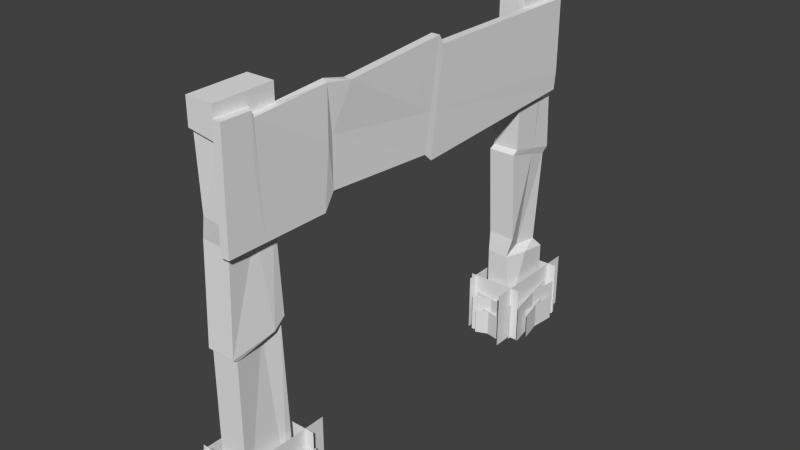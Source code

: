 # Source: gate.blend  (saved by Blender 2.71.0; exported with 4.5.12 LTS)
import bpy
from mathutils import Matrix  # noqa: F401  (used for matrix-valued properties, if any)

bpy.ops.wm.read_factory_settings(use_empty=True)
scene = bpy.context.scene
scene.name = 'Scene'

# ---- collections
col_collection_1 = bpy.data.collections.new('Collection 1'); scene.collection.children.link(col_collection_1)

# ---- world
world_world = bpy.data.worlds.new('World'); scene.world = world_world
world_world.color = (0.05088, 0.05088, 0.05088)
world_world.use_sun_shadow = False
world_world.sun_shadow_jitter_overblur = 0.0
world_world.cycles.sampling_method = 'MANUAL'
world_world.cycles.sample_map_resolution = 256

# ---- meshes
me_plane_001 = bpy.data.meshes.new('Plane.001')
me_plane_001.from_pydata([(-0.1585, -0.1585, 0.0), (0.1585, -0.1585, 0.0), (-0.1388, 0.4002, 0.01368), (0.1585, 0.4633, 0.0), (-0.1721, -0.1949, 4.214), (0.1449, -0.1949, 4.214), (-0.1585, 0.4633, 4.23), (0.1585, 0.4633, 4.23), (-0.1721, -0.1949, 3.931), (-0.1585, -0.1585, 3.91), (-0.09656, -0.1832, 3.151), (-0.1585, -0.1585, 2.907), (-0.1488, -0.2128, 1.827), (-0.1585, -0.1585, 1.776), (0.1449, -0.1949, 3.881), (0.1585, -0.1585, 3.859), (0.1447, -0.1928, 3.131), (0.1585, -0.1585, 2.898), (0.1682, -0.2128, 1.824), (0.1585, -0.1585, 1.78), (-0.1585, 0.4633, 1.923), (-0.1356, 0.4155, 2.001), (-0.09867, 0.3729, 3.118), (-0.1585, 0.4633, 3.23), (-0.1585, 0.4633, 3.865), (-0.1585, 0.4633, 3.935), (0.1585, 0.4633, 3.885), (0.1585, 0.4633, 3.814), (0.1585, 0.4633, 3.233), (0.1207, 0.412, 3.166), (0.1814, 0.4155, 1.998), (0.1464, 0.3986, 1.947), (0.2032, 0.2683, 1.911), (-0.05532, 0.08655, 3.104), (0.1305, 0.178, 2.975), (-0.1659, 0.1119, 3.176), (0.1585, 0.353, 0.0), (0.1778, 0.1274, 3.082), (-0.1585, 0.07458, 3.893), (0.1907, 0.1637, 3.847), (-0.1666, 0.07072, 3.933), (-0.1669, 0.05507, 4.22), (0.1518, 0.141, 3.883), (-0.1585, 0.1849, 1.857), (0.1106, 0.1915, 1.905), (-0.1405, 0.1845, 1.937), (0.1515, 0.1226, 4.222), (-0.1585, 0.2856, 0.0), (0.1585, 4.13, 4.167), (-0.1585, 4.13, 4.167), (0.1388, 4.689, 4.154), (-0.1585, 4.752, 4.167), (0.1721, 4.094, 0.07545), (-0.1449, 4.094, 0.07545), (0.1585, 4.752, 0.05894), (-0.1585, 4.752, 0.05894), (0.1721, 4.094, 0.2361), (0.1585, 4.13, 0.2571), (0.09656, 4.106, 1.016), (0.1585, 4.13, 1.261), (0.1488, 4.076, 2.34), (0.1585, 4.13, 2.391), (-0.1449, 4.094, 0.2857), (-0.1585, 4.13, 0.3085), (-0.1447, 4.096, 1.037), (-0.1585, 4.13, 1.269), (-0.1682, 4.076, 2.343), (-0.1585, 4.13, 2.388), (0.1585, 4.752, 2.244), (0.1356, 4.704, 2.166), (0.09867, 4.662, 1.049), (0.1585, 4.752, 0.9369), (0.1585, 4.752, 0.3019), (0.1585, 4.752, 0.2322), (-0.1585, 4.752, 0.2819), (-0.1585, 4.752, 0.3533), (-0.1585, 4.752, 0.9343), (-0.1207, 4.701, 1.001), (-0.1814, 4.704, 2.169), (-0.1463, 4.687, 2.221), (-0.2032, 4.557, 2.256), (0.05532, 4.375, 1.063), (-0.1305, 4.467, 1.192), (0.1659, 4.401, 0.9917), (-0.1585, 4.642, 4.167), (-0.1778, 4.416, 1.085), (0.1585, 4.363, 0.2739), (-0.1907, 4.453, 0.3206), (0.1666, 4.36, 0.2345), (0.1669, 4.344, 0.06918), (-0.1518, 4.43, 0.2838), (0.1585, 4.474, 2.31), (-0.1106, 4.48, 2.262), (0.1405, 4.473, 2.23), (-0.1515, 4.411, 0.06749), (0.1585, 4.574, 4.167), (0.238, 4.712, 4.018), (0.1404, 4.712, 4.018), (0.232, 4.696, 2.973), (0.1404, 4.712, 2.855), (0.2422, -0.2108, 4.086), (0.1446, -0.2108, 4.086), (0.238, -0.2301, 2.855), (0.1404, -0.2301, 2.855), (0.2422, 0.1195, 4.086), (0.238, 0.1441, 4.018), (0.2189, 1.031, 4.065), (0.238, 1.316, 4.018), (0.235, 2.578, 4.12), (0.238, 2.637, 4.018), (0.1446, 0.1776, 4.086), (0.1404, 0.2042, 4.018), (0.1447, 1.055, 4.083), (0.1404, 1.326, 4.018), (0.1374, 2.581, 4.12), (0.1404, 2.633, 4.018), (0.238, 2.465, 2.855), (0.231, 2.374, 2.944), (0.2196, 1.07, 3.024), (0.238, 0.9384, 2.855), (0.238, 0.1964, 2.855), (0.238, 0.1151, 2.855), (0.1404, 0.1731, 2.855), (0.1404, 0.2565, 2.855), (0.1404, 0.9353, 2.855), (0.152, 1.013, 2.951), (0.1334, 2.378, 2.944), (0.1442, 2.438, 2.976), (0.1267, 2.479, 3.22), (0.2063, 1.086, 3.56), (0.149, 1.236, 3.389), (0.2403, 1.002, 3.512), (0.1404, 4.712, 3.061), (0.1345, 1.112, 3.483), (0.238, 0.1637, 3.582), (0.1305, 0.2183, 3.416), (0.2405, 0.1177, 3.589), (0.2406, -0.2181, 3.619), (0.1425, 0.1753, 3.458), (0.238, 2.542, 3.376), (0.1552, 2.487, 3.364), (0.2325, 2.449, 3.377), (0.1426, -0.2201, 3.492), (0.238, 4.712, 3.187), (-0.3375, 4.04, -0.005729), (0.3375, 4.04, -0.005729), (-0.3375, 4.04, 0.6692), (0.3375, 4.04, 0.6692), (-0.2211, 3.908, -0.003947), (0.2211, 4.052, -0.003947), (-0.2211, 3.908, 0.461), (0.2211, 4.052, 0.461), (-0.1523, 3.959, -0.002637), (0.1523, 3.899, -0.002637), (-0.1523, 3.959, 0.308), (0.1523, 3.899, 0.308), (-0.2295, 4.017, -0.003947), (0.2295, 3.943, -0.003947), (-0.2295, 4.017, 0.461), (0.2295, 3.943, 0.461), (-0.1446, 3.872, -0.002637), (0.1446, 3.986, -0.002637), (-0.1446, 3.872, 0.308), (0.1446, 3.986, 0.308), (0.3375, 4.833, -0.005729), (-0.3375, 4.833, -0.005729), (0.3375, 4.833, 0.6692), (-0.3375, 4.833, 0.6692), (0.2211, 4.964, -0.003947), (-0.2211, 4.82, -0.003947), (0.2211, 4.964, 0.461), (-0.2211, 4.82, 0.461), (0.1523, 4.913, -0.002637), (-0.1523, 4.974, -0.002637), (0.1523, 4.913, 0.308), (-0.1523, 4.974, 0.308), (0.2295, 4.855, -0.003947), (-0.2295, 4.929, -0.003947), (0.2295, 4.855, 0.461), (-0.2295, 4.929, 0.461), (0.1446, 5.0, -0.002637), (-0.1446, 4.887, -0.002637), (0.1446, 5.0, 0.308), (-0.1446, 4.887, 0.308), (0.232, 3.795, -0.005729), (0.232, 5.078, -0.005729), (0.232, 3.795, 0.6692), (0.232, 5.078, 0.6692), (0.3633, 4.016, -0.003947), (0.2195, 4.856, -0.003947), (0.3633, 4.016, 0.461), (0.2195, 4.856, 0.461), (0.3123, 4.147, -0.002637), (0.3729, 4.726, -0.002637), (0.3123, 4.147, 0.308), (0.3729, 4.726, 0.308), (0.2544, 4.0, -0.003947), (0.3284, 4.872, -0.003947), (0.2544, 4.0, 0.461), (0.3284, 4.872, 0.461), (0.3994, 4.162, -0.002637), (0.2858, 4.711, -0.002637), (0.3994, 4.162, 0.308), (0.2858, 4.711, 0.308), (-0.2809, 4.949, -0.005729), (-0.2809, 3.924, -0.005729), (-0.2809, 4.949, 0.6692), (-0.2809, 3.924, 0.6692), (-0.4123, 4.772, -0.003947), (-0.2684, 4.101, -0.003947), (-0.4123, 4.772, 0.461), (-0.2684, 4.101, 0.461), (-0.3613, 4.668, -0.002637), (-0.4218, 4.205, -0.002637), (-0.3613, 4.668, 0.308), (-0.4218, 4.205, 0.308), (-0.3034, 4.785, -0.003947), (-0.3773, 4.088, -0.003947), (-0.3034, 4.785, 0.461), (-0.3773, 4.088, 0.461), (-0.4483, 4.656, -0.002637), (-0.3348, 4.217, -0.002637), (-0.4483, 4.656, 0.308), (-0.3348, 4.217, 0.308), (-0.3375, -0.2335, -0.005729), (0.3375, -0.2335, -0.005729), (-0.3375, -0.2335, 0.6692), (0.3375, -0.2335, 0.6692), (-0.2211, -0.3648, -0.003947), (0.2211, -0.221, -0.003947), (-0.2211, -0.3648, 0.461), (0.2211, -0.221, 0.461), (-0.1523, -0.3138, -0.002637), (0.1523, -0.3744, -0.002637), (-0.1523, -0.3138, 0.308), (0.1523, -0.3744, 0.308), (-0.2295, -0.2559, -0.003947), (0.2295, -0.3299, -0.003947), (-0.2295, -0.2559, 0.461), (0.2295, -0.3299, 0.461), (-0.1446, -0.4009, -0.002637), (0.1446, -0.2873, -0.002637), (-0.1446, -0.4009, 0.308), (0.1446, -0.2873, 0.308), (0.3375, 0.5597, -0.005729), (-0.3375, 0.5597, -0.005729), (0.3375, 0.5597, 0.6692), (-0.3375, 0.5597, 0.6692), (0.2211, 0.691, -0.003947), (-0.2211, 0.5472, -0.003947), (0.2211, 0.691, 0.461), (-0.2211, 0.5472, 0.461), (0.1523, 0.64, -0.002637), (-0.1523, 0.7006, -0.002637), (0.1523, 0.64, 0.308), (-0.1523, 0.7006, 0.308), (0.2295, 0.5821, -0.003947), (-0.2295, 0.6561, -0.003947), (0.2295, 0.5821, 0.461), (-0.2295, 0.6561, 0.461), (0.1446, 0.7271, -0.002637), (-0.1446, 0.6135, -0.002637), (0.1446, 0.7271, 0.308), (-0.1446, 0.6135, 0.308), (0.232, -0.4781, -0.005729), (0.232, 0.8043, -0.005729), (0.232, -0.4781, 0.6692), (0.232, 0.8043, 0.6692), (0.3633, -0.2569, -0.003947), (0.2195, 0.5831, -0.003947), (0.3633, -0.2569, 0.461), (0.2195, 0.5831, 0.461), (0.3123, -0.1264, -0.002637), (0.3729, 0.4526, -0.002637), (0.3123, -0.1264, 0.308), (0.3729, 0.4526, 0.308), (0.2544, -0.273, -0.003947), (0.3284, 0.5992, -0.003947), (0.2544, -0.273, 0.461), (0.3284, 0.5992, 0.461), (0.3994, -0.1116, -0.002637), (0.2858, 0.4378, -0.002637), (0.3994, -0.1116, 0.308), (0.2858, 0.4378, 0.308), (-0.2809, 0.6755, -0.005729), (-0.2809, -0.3493, -0.005729), (-0.2809, 0.6755, 0.6692), (-0.2809, -0.3493, 0.6692), (-0.4123, 0.4987, -0.003947), (-0.2684, -0.1725, -0.003947), (-0.4123, 0.4987, 0.461), (-0.2684, -0.1725, 0.461), (-0.3613, 0.3944, -0.002637), (-0.4218, -0.0682, -0.002637), (-0.3613, 0.3944, 0.308), (-0.4218, -0.0682, 0.308), (-0.3034, 0.5116, -0.003947), (-0.3773, -0.1854, -0.003947), (-0.3034, 0.5116, 0.461), (-0.3773, -0.1854, 0.461), (-0.4483, 0.3826, -0.002637), (-0.3348, -0.0564, -0.002637), (-0.4483, 0.3826, 0.308), (-0.3348, -0.0564, 0.308)], [], [(47, 2, 3, 36), (41, 46, 7, 6), (3, 2, 20, 31), (19, 44, 32, 18), (13, 19, 18, 12), (2, 47, 43, 20), (1, 36, 44, 19), (17, 34, 37, 16), (18, 32, 34, 17), (15, 39, 42, 14), (16, 37, 39, 15), (14, 42, 46, 5), (0, 1, 19, 13), (11, 17, 16, 10), (12, 18, 17, 11), (9, 15, 14, 8), (10, 16, 15, 9), (8, 14, 5, 4), (21, 45, 33, 22), (20, 43, 45, 21), (23, 35, 38, 24), (22, 33, 35, 23), (25, 40, 41, 6), (24, 38, 40, 25), (30, 21, 22, 29), (31, 20, 21, 30), (28, 23, 24, 27), (29, 22, 23, 28), (26, 25, 6, 7), (27, 24, 25, 26), (39, 27, 26, 42), (42, 26, 7, 46), (43, 13, 12, 45), (33, 11, 10, 35), (38, 9, 8, 40), (0, 47, 36, 1), (36, 3, 31, 44), (32, 30, 29, 34), (37, 28, 27, 39), (45, 12, 11, 33), (35, 10, 9, 38), (40, 8, 4, 41), (4, 5, 46, 41), (44, 31, 30, 32), (47, 0, 13, 43), (34, 29, 28, 37), (95, 50, 51, 84), (89, 94, 55, 54), (51, 50, 68, 79), (67, 92, 80, 66), (61, 67, 66, 60), (50, 95, 91, 68), (49, 84, 92, 67), (65, 82, 85, 64), (66, 80, 82, 65), (63, 87, 90, 62), (64, 85, 87, 63), (62, 90, 94, 53), (48, 49, 67, 61), (59, 65, 64, 58), (60, 66, 65, 59), (57, 63, 62, 56), (58, 64, 63, 57), (56, 62, 53, 52), (69, 93, 81, 70), (68, 91, 93, 69), (71, 83, 86, 72), (70, 81, 83, 71), (73, 88, 89, 54), (72, 86, 88, 73), (78, 69, 70, 77), (79, 68, 69, 78), (76, 71, 72, 75), (77, 70, 71, 76), (74, 73, 54, 55), (75, 72, 73, 74), (87, 75, 74, 90), (90, 74, 55, 94), (91, 61, 60, 93), (81, 59, 58, 83), (86, 57, 56, 88), (48, 95, 84, 49), (84, 51, 79, 92), (80, 78, 77, 82), (85, 76, 75, 87), (93, 60, 59, 81), (83, 58, 57, 86), (88, 56, 52, 89), (52, 53, 94, 89), (92, 79, 78, 80), (95, 48, 61, 91), (82, 77, 76, 85), (143, 98, 99, 132), (137, 142, 103, 102), (99, 98, 116, 127), (115, 140, 128, 114), (109, 115, 114, 108), (98, 143, 139, 116), (97, 132, 140, 115), (113, 130, 133, 112), (114, 128, 130, 113), (111, 135, 138, 110), (112, 133, 135, 111), (110, 138, 142, 101), (96, 97, 115, 109), (107, 113, 112, 106), (108, 114, 113, 107), (105, 111, 110, 104), (106, 112, 111, 105), (104, 110, 101, 100), (117, 141, 129, 118), (116, 139, 141, 117), (119, 131, 134, 120), (118, 129, 131, 119), (121, 136, 137, 102), (120, 134, 136, 121), (126, 117, 118, 125), (127, 116, 117, 126), (124, 119, 120, 123), (125, 118, 119, 124), (122, 121, 102, 103), (123, 120, 121, 122), (135, 123, 122, 138), (138, 122, 103, 142), (139, 109, 108, 141), (129, 107, 106, 131), (134, 105, 104, 136), (96, 143, 132, 97), (132, 99, 127, 140), (128, 126, 125, 130), (133, 124, 123, 135), (141, 108, 107, 129), (131, 106, 105, 134), (136, 104, 100, 137), (100, 101, 142, 137), (140, 127, 126, 128), (143, 96, 109, 139), (130, 125, 124, 133), (144, 145, 147, 146), (148, 149, 151, 150), (152, 153, 155, 154), (156, 157, 159, 158), (160, 161, 163, 162), (164, 165, 167, 166), (168, 169, 171, 170), (172, 173, 175, 174), (176, 177, 179, 178), (180, 181, 183, 182), (184, 185, 187, 186), (188, 189, 191, 190), (192, 193, 195, 194), (196, 197, 199, 198), (200, 201, 203, 202), (204, 205, 207, 206), (208, 209, 211, 210), (212, 213, 215, 214), (216, 217, 219, 218), (220, 221, 223, 222), (224, 225, 227, 226), (228, 229, 231, 230), (232, 233, 235, 234), (236, 237, 239, 238), (240, 241, 243, 242), (244, 245, 247, 246), (248, 249, 251, 250), (252, 253, 255, 254), (256, 257, 259, 258), (260, 261, 263, 262), (264, 265, 267, 266), (268, 269, 271, 270), (272, 273, 275, 274), (276, 277, 279, 278), (280, 281, 283, 282), (284, 285, 287, 286), (288, 289, 291, 290), (292, 293, 295, 294), (296, 297, 299, 298), (300, 301, 303, 302)])
_uv = me_plane_001.uv_layers.new(name='UVMap')
_uv.uv.foreach_set('vector', [0.2364, 0.7606, 0.2411, 0.7347, 0.3132, 0.7206, 0.3132, 0.7454, 0.8493, 0.6318, 0.7725, 0.6151, 0.7725, 0.5382, 0.8493, 0.5397, 0.5248, 0.7364, 0.4525, 0.734, 0.4428, 0.3036, 0.5164, 0.2975, 0.7094, 0.6446, 0.6986, 0.5614, 0.7173, 0.5437, 0.7173, 0.6536, 0.3685, 0.6001, 0.3695, 0.5287, 0.3865, 0.5266, 0.3865, 0.598, 0.03606, 0.02656, 0.06383, 0.0233, 0.09158, 0.4419, 0.02424, 0.4572, 0.724, 0.4615, 0.6, 0.4615, 0.6393, 0.03197, 0.724, 0.06023, 0.2469, 0.265, 0.3276, 0.2852, 0.3145, 0.3089, 0.2364, 0.3171, 0.2438, 0.02255, 0.3596, 0.04633, 0.3276, 0.2852, 0.2469, 0.265, 0.9101, 0.5469, 0.9101, 0.62, 0.8978, 0.6137, 0.9046, 0.5382, 0.2364, 0.3171, 0.3145, 0.3089, 0.3162, 0.4815, 0.2379, 0.4814, 0.32, 0.5266, 0.32, 0.6023, 0.238, 0.5986, 0.2395, 0.527, 0.8989, 0.02255, 0.9758, 0.02255, 0.9758, 0.4238, 0.8989, 0.4231, 0.7725, 0.2669, 0.8493, 0.2647, 0.8463, 0.3171, 0.7878, 0.3219, 0.7736, 0.02351, 0.8505, 0.02255, 0.8493, 0.2647, 0.7725, 0.2669, 0.4527, 0.7856, 0.4527, 0.8574, 0.4428, 0.8534, 0.4431, 0.7815, 0.7878, 0.3219, 0.8463, 0.3171, 0.8505, 0.4812, 0.7737, 0.4931, 0.7725, 0.7445, 0.8493, 0.7333, 0.8493, 0.8082, 0.7725, 0.8083, 0.03592, 0.4747, 0.09182, 0.4599, 0.1175, 0.7228, 0.04822, 0.7264, 0.02424, 0.4572, 0.09158, 0.4419, 0.09182, 0.4599, 0.03592, 0.4747, 0.02659, 0.7519, 0.1117, 0.739, 0.122, 0.9008, 0.02774, 0.8951, 0.3916, 0.7448, 0.3916, 0.8098, 0.3617, 0.8004, 0.3652, 0.7206, 0.02787, 0.9108, 0.123, 0.9097, 0.1273, 0.9745, 0.0284, 0.9775, 0.02774, 0.8951, 0.122, 0.9008, 0.123, 0.9097, 0.02787, 0.9108, 0.5248, 0.2858, 0.448, 0.286, 0.4538, 0.03399, 0.507, 0.02255, 0.5164, 0.2975, 0.4428, 0.3036, 0.448, 0.286, 0.5248, 0.2858, 0.5733, 0.5072, 0.6501, 0.5066, 0.6501, 0.6498, 0.5733, 0.6382, 0.667, 0.8401, 0.6522, 0.7905, 0.6873, 0.7772, 0.6873, 0.8487, 0.5733, 0.6543, 0.6501, 0.6655, 0.6501, 0.7321, 0.5733, 0.7321, 0.5733, 0.6382, 0.6501, 0.6498, 0.6501, 0.6655, 0.5733, 0.6543, 0.9024, 0.8013, 0.8978, 0.7333, 0.914, 0.7336, 0.914, 0.8061, 0.32, 0.6023, 0.32, 0.675, 0.2364, 0.6755, 0.238, 0.5986, 0.09158, 0.4419, 0.1747, 0.4231, 0.1879, 0.4344, 0.09182, 0.4599, 0.1175, 0.7228, 0.1767, 0.6779, 0.183, 0.7329, 0.1117, 0.739, 0.122, 0.9008, 0.1785, 0.9042, 0.1874, 0.9089, 0.123, 0.9097, 0.2364, 0.8607, 0.2364, 0.7606, 0.3132, 0.7454, 0.3132, 0.8607, 0.6, 0.4615, 0.5733, 0.4615, 0.589, 0.02255, 0.6393, 0.03197, 0.3596, 0.04633, 0.3944, 0.06722, 0.3825, 0.3304, 0.3276, 0.2852, 0.3145, 0.3089, 0.3944, 0.3458, 0.3889, 0.4767, 0.3162, 0.4815, 0.09182, 0.4599, 0.1879, 0.4344, 0.1767, 0.6779, 0.1175, 0.7228, 0.1117, 0.739, 0.183, 0.7329, 0.1785, 0.9042, 0.122, 0.9008, 0.123, 0.9097, 0.1874, 0.9089, 0.1879, 0.9726, 0.1273, 0.9745, 0.8493, 0.6882, 0.7725, 0.6867, 0.7725, 0.6151, 0.8493, 0.6318, 0.6986, 0.5614, 0.7036, 0.5136, 0.7155, 0.5066, 0.7173, 0.5437, 0.06383, 0.0233, 0.1715, 0.02255, 0.1747, 0.4231, 0.09158, 0.4419, 0.5733, 0.8594, 0.5904, 0.7932, 0.6038, 0.7772, 0.6038, 0.8602, 0.0, 0.0, 1.0, 0.0, 1.0, 1.0, 0.0, 1.0, 0.0, 0.0, 1.0, 0.0, 1.0, 1.0, 0.0, 1.0, 0.0, 0.0, 1.0, 0.0, 1.0, 1.0, 0.0, 1.0, 0.0, 0.0, 1.0, 0.0, 1.0, 1.0, 0.0, 1.0, 0.0, 0.0, 1.0, 0.0, 1.0, 1.0, 0.0, 1.0, 0.0, 0.0, 1.0, 0.0, 1.0, 1.0, 0.0, 1.0, 0.0, 0.0, 1.0, 0.0, 1.0, 1.0, 0.0, 1.0, 0.0, 0.0, 1.0, 0.0, 1.0, 1.0, 0.0, 1.0, 0.0, 0.0, 1.0, 0.0, 1.0, 1.0, 0.0, 1.0, 0.0, 0.0, 1.0, 0.0, 1.0, 1.0, 0.0, 1.0, 0.0, 0.0, 1.0, 0.0, 1.0, 1.0, 0.0, 1.0, 0.0, 0.0, 1.0, 0.0, 1.0, 1.0, 0.0, 1.0, 0.0, 0.0, 1.0, 0.0, 1.0, 1.0, 0.0, 1.0, 0.0, 0.0, 1.0, 0.0, 1.0, 1.0, 0.0, 1.0, 0.0, 0.0, 1.0, 0.0, 1.0, 1.0, 0.0, 1.0, 0.0, 0.0, 1.0, 0.0, 1.0, 1.0, 0.0, 1.0, 0.0, 0.0, 1.0, 0.0, 1.0, 1.0, 0.0, 1.0, 0.0, 0.0, 1.0, 0.0, 1.0, 1.0, 0.0, 1.0, 0.0, 0.0, 1.0, 0.0, 1.0, 1.0, 0.0, 1.0, 0.0, 0.0, 1.0, 0.0, 1.0, 1.0, 0.0, 1.0, 0.0, 0.0, 1.0, 0.0, 1.0, 1.0, 0.0, 1.0, 0.0, 0.0, 1.0, 0.0, 1.0, 1.0, 0.0, 1.0, 0.0, 0.0, 1.0, 0.0, 1.0, 1.0, 0.0, 1.0, 0.0, 0.0, 1.0, 0.0, 1.0, 1.0, 0.0, 1.0, 0.0, 0.0, 1.0, 0.0, 1.0, 1.0, 0.0, 1.0, 0.0, 0.0, 1.0, 0.0, 1.0, 1.0, 0.0, 1.0, 0.0, 0.0, 1.0, 0.0, 1.0, 1.0, 0.0, 1.0, 0.0, 0.0, 1.0, 0.0, 1.0, 1.0, 0.0, 1.0, 0.0, 0.0, 1.0, 0.0, 1.0, 1.0, 0.0, 1.0, 0.0, 0.0, 1.0, 0.0, 1.0, 1.0, 0.0, 1.0, 0.0, 0.0, 1.0, 0.0, 1.0, 1.0, 0.0, 1.0, 0.0, 0.0, 1.0, 0.0, 1.0, 1.0, 0.0, 1.0, 0.0, 0.0, 1.0, 0.0, 1.0, 1.0, 0.0, 1.0, 0.0, 0.0, 1.0, 0.0, 1.0, 1.0, 0.0, 1.0, 0.0, 0.0, 1.0, 0.0, 1.0, 1.0, 0.0, 1.0, 0.0, 0.0, 1.0, 0.0, 1.0, 1.0, 0.0, 1.0, 0.0, 0.0, 1.0, 0.0, 1.0, 1.0, 0.0, 1.0, 0.0, 0.0, 1.0, 0.0, 1.0, 1.0, 0.0, 1.0, 0.0, 0.0, 1.0, 0.0, 1.0, 1.0, 0.0, 1.0, 0.0, 0.0, 1.0, 0.0, 1.0, 1.0, 0.0, 1.0, 0.0, 0.0, 1.0, 0.0, 1.0, 1.0, 0.0, 1.0, 0.0, 0.0, 1.0, 0.0, 1.0, 1.0, 0.0, 1.0, 0.0, 0.0, 1.0, 0.0, 1.0, 1.0, 0.0, 1.0, 0.0, 0.0, 1.0, 0.0, 1.0, 1.0, 0.0, 1.0, 0.0, 0.0, 1.0, 0.0, 1.0, 1.0, 0.0, 1.0, 0.0, 0.0, 1.0, 0.0, 1.0, 1.0, 0.0, 1.0, 0.0, 0.0, 1.0, 0.0, 1.0, 1.0, 0.0, 1.0, 0.0, 0.0, 1.0, 0.0, 1.0, 1.0, 0.0, 1.0, 0.0, 0.0, 1.0, 0.0, 1.0, 1.0, 0.0, 1.0, 0.0, 0.0, 1.0, 0.0, 1.0, 1.0, 0.0, 1.0, 0.0, 0.0, 1.0, 0.0, 1.0, 1.0, 0.0, 1.0, 0.0, 0.0, 1.0, 0.0, 1.0, 1.0, 0.0, 1.0, 0.0, 0.0, 1.0, 0.0, 1.0, 1.0, 0.0, 1.0, 0.0, 0.0, 1.0, 0.0, 1.0, 1.0, 0.0, 1.0, 0.0, 0.0, 1.0, 0.0, 1.0, 1.0, 0.0, 1.0, 0.0, 0.0, 1.0, 0.0, 1.0, 1.0, 0.0, 1.0, 0.0, 0.0, 1.0, 0.0, 1.0, 1.0, 0.0, 1.0, 0.0, 0.0, 1.0, 0.0, 1.0, 1.0, 0.0, 1.0, 0.0, 0.0, 1.0, 0.0, 1.0, 1.0, 0.0, 1.0, 0.0, 0.0, 1.0, 0.0, 1.0, 1.0, 0.0, 1.0, 0.0, 0.0, 1.0, 0.0, 1.0, 1.0, 0.0, 1.0, 0.0, 0.0, 1.0, 0.0, 1.0, 1.0, 0.0, 1.0, 0.0, 0.0, 1.0, 0.0, 1.0, 1.0, 0.0, 1.0, 0.0, 0.0, 1.0, 0.0, 1.0, 1.0, 0.0, 1.0, 0.0, 0.0, 1.0, 0.0, 1.0, 1.0, 0.0, 1.0, 0.0, 0.0, 1.0, 0.0, 1.0, 1.0, 0.0, 1.0, 0.0, 0.0, 1.0, 0.0, 1.0, 1.0, 0.0, 1.0, 0.0, 0.0, 1.0, 0.0, 1.0, 1.0, 0.0, 1.0, 0.0, 0.0, 1.0, 0.0, 1.0, 1.0, 0.0, 1.0, 0.0, 0.0, 1.0, 0.0, 1.0, 1.0, 0.0, 1.0, 0.0, 0.0, 1.0, 0.0, 1.0, 1.0, 0.0, 1.0, 0.0, 0.0, 1.0, 0.0, 1.0, 1.0, 0.0, 1.0, 0.0, 0.0, 1.0, 0.0, 1.0, 1.0, 0.0, 1.0, 0.0, 0.0, 1.0, 0.0, 1.0, 1.0, 0.0, 1.0, 0.0, 0.0, 1.0, 0.0, 1.0, 1.0, 0.0, 1.0, 0.0, 0.0, 1.0, 0.0, 1.0, 1.0, 0.0, 1.0, 0.0, 0.0, 1.0, 0.0, 1.0, 1.0, 0.0, 1.0, 0.0, 0.0, 1.0, 0.0, 1.0, 1.0, 0.0, 1.0, 0.0, 0.0, 1.0, 0.0, 1.0, 1.0, 0.0, 1.0, 0.0, 0.0, 1.0, 0.0, 1.0, 1.0, 0.0, 1.0, 0.0, 0.0, 1.0, 0.0, 1.0, 1.0, 0.0, 1.0, 0.0, 0.0, 1.0, 0.0, 1.0, 1.0, 0.0, 1.0, 0.0, 0.0, 1.0, 0.0, 1.0, 1.0, 0.0, 1.0, 0.0, 0.0, 1.0, 0.0, 1.0, 1.0, 0.0, 1.0, 0.0, 0.0, 1.0, 0.0, 1.0, 1.0, 0.0, 1.0, 0.0, 0.0, 1.0, 0.0, 1.0, 1.0, 0.0, 1.0, 0.0, 0.0, 1.0, 0.0, 1.0, 1.0, 0.0, 1.0, 0.0, 0.0, 1.0, 0.0, 1.0, 1.0, 0.0, 1.0, 0.0, 0.0, 1.0, 0.0, 1.0, 1.0, 0.0, 1.0, 0.0, 0.0, 1.0, 0.0, 1.0, 1.0, 0.0, 1.0, 0.0, 0.0, 1.0, 0.0, 1.0, 1.0, 0.0, 1.0, 0.0, 0.0, 1.0, 0.0, 1.0, 1.0, 0.0, 1.0, 0.0001001, 9.998e-05, 0.9999, 0.0001, 0.9999, 0.9999, 9.998e-05, 0.9999, 0.0001001, 9.998e-05, 0.9999, 0.0001, 0.9999, 0.9999, 9.998e-05, 0.9999, 0.0001001, 9.998e-05, 0.9999, 0.0001, 0.9999, 0.9999, 9.998e-05, 0.9999, 0.0001001, 9.998e-05, 0.9999, 0.0001, 0.9999, 0.9999, 9.998e-05, 0.9999, 0.0001001, 9.998e-05, 0.9999, 0.0001, 0.9999, 0.9999, 9.998e-05, 0.9999, 0.0001001, 9.998e-05, 0.9999, 0.0001, 0.9999, 0.9999, 9.998e-05, 0.9999, 0.0001001, 9.998e-05, 0.9999, 0.0001, 0.9999, 0.9999, 9.998e-05, 0.9999, 0.0001001, 9.998e-05, 0.9999, 0.0001, 0.9999, 0.9999, 9.998e-05, 0.9999, 0.0001001, 9.998e-05, 0.9999, 0.0001, 0.9999, 0.9999, 9.998e-05, 0.9999, 0.0001001, 9.998e-05, 0.9999, 0.0001, 0.9999, 0.9999, 9.998e-05, 0.9999, 0.0001001, 9.998e-05, 0.9999, 0.0001, 0.9999, 0.9999, 9.998e-05, 0.9999, 0.0001001, 9.998e-05, 0.9999, 0.0001, 0.9999, 0.9999, 9.998e-05, 0.9999, 0.0001001, 9.998e-05, 0.9999, 0.0001, 0.9999, 0.9999, 9.998e-05, 0.9999, 0.0001001, 9.998e-05, 0.9999, 0.0001, 0.9999, 0.9999, 9.998e-05, 0.9999, 0.0001001, 9.998e-05, 0.9999, 0.0001, 0.9999, 0.9999, 9.998e-05, 0.9999, 0.0001001, 9.998e-05, 0.9999, 0.0001, 0.9999, 0.9999, 9.998e-05, 0.9999, 0.0001001, 9.998e-05, 0.9999, 0.0001, 0.9999, 0.9999, 9.998e-05, 0.9999, 0.0001001, 9.998e-05, 0.9999, 0.0001, 0.9999, 0.9999, 9.998e-05, 0.9999, 0.0001001, 9.998e-05, 0.9999, 0.0001, 0.9999, 0.9999, 9.998e-05, 0.9999, 0.0001001, 9.998e-05, 0.9999, 0.0001, 0.9999, 0.9999, 9.998e-05, 0.9999, 0.0001001, 9.998e-05, 0.9999, 0.0001, 0.9999, 0.9999, 9.998e-05, 0.9999, 0.0001001, 9.998e-05, 0.9999, 0.0001, 0.9999, 0.9999, 9.998e-05, 0.9999, 0.0001001, 9.998e-05, 0.9999, 0.0001, 0.9999, 0.9999, 9.998e-05, 0.9999, 0.0001001, 9.998e-05, 0.9999, 0.0001, 0.9999, 0.9999, 9.998e-05, 0.9999, 0.0001001, 9.998e-05, 0.9999, 0.0001, 0.9999, 0.9999, 9.998e-05, 0.9999, 0.0001001, 9.998e-05, 0.9999, 0.0001, 0.9999, 0.9999, 9.998e-05, 0.9999, 0.0001001, 9.998e-05, 0.9999, 0.0001, 0.9999, 0.9999, 9.998e-05, 0.9999, 0.0001001, 9.998e-05, 0.9999, 0.0001, 0.9999, 0.9999, 9.998e-05, 0.9999, 0.0001001, 9.998e-05, 0.9999, 0.0001, 0.9999, 0.9999, 9.998e-05, 0.9999, 0.0001001, 9.998e-05, 0.9999, 0.0001, 0.9999, 0.9999, 9.998e-05, 0.9999, 0.0001001, 9.998e-05, 0.9999, 0.0001, 0.9999, 0.9999, 9.998e-05, 0.9999, 0.0001001, 9.998e-05, 0.9999, 0.0001, 0.9999, 0.9999, 9.998e-05, 0.9999, 0.0001001, 9.998e-05, 0.9999, 0.0001, 0.9999, 0.9999, 9.998e-05, 0.9999, 0.0001001, 9.998e-05, 0.9999, 0.0001, 0.9999, 0.9999, 9.998e-05, 0.9999, 0.0001001, 9.998e-05, 0.9999, 0.0001, 0.9999, 0.9999, 9.998e-05, 0.9999, 0.0001001, 9.998e-05, 0.9999, 0.0001, 0.9999, 0.9999, 9.998e-05, 0.9999, 0.0001001, 9.998e-05, 0.9999, 0.0001, 0.9999, 0.9999, 9.998e-05, 0.9999, 0.0001001, 9.998e-05, 0.9999, 0.0001, 0.9999, 0.9999, 9.998e-05, 0.9999, 0.0001001, 9.998e-05, 0.9999, 0.0001, 0.9999, 0.9999, 9.998e-05, 0.9999, 0.0001001, 9.998e-05, 0.9999, 0.0001, 0.9999, 0.9999, 9.998e-05, 0.9999])
me_plane_001.use_remesh_preserve_volume = False
me_plane_001.use_remesh_preserve_attributes = False
me_plane_001.use_mirror_vertex_groups = False
me_plane_001.update()

# ---- objects
ob_plane_001 = bpy.data.objects.new('Plane.001', me_plane_001)

# ---- transforms, parenting, visibility, modifiers, constraints
ob_plane_001.location = (0.0, -2.18, 0.0)
ob_plane_001.lineart.crease_threshold = 0.0

# ---- collection membership
col_collection_1.objects.link(ob_plane_001)

# ---- scene / render settings (as saved in the file)
scene.frame_start = 1; scene.frame_end = 250; scene.frame_set(1)
scene.render.engine = 'BLENDER_EEVEE_NEXT'
scene.render.resolution_percentage = 50
scene.render.dither_intensity = 0.0
scene.cycles.use_denoising = False
scene.cycles.samples = 10
scene.cycles.sampling_pattern = 'TABULATED_SOBOL'
scene.cycles.light_sampling_threshold = 0.0
scene.cycles.use_adaptive_sampling = False
scene.cycles.use_light_tree = False
scene.cycles.blur_glossy = 0.0
scene.cycles.volume_bounces = 1
scene.cycles.pixel_filter_type = 'GAUSSIAN'
scene.cycles.sample_clamp_indirect = 0.0
scene.view_settings.view_transform = 'Standard'
bpy.context.view_layer.update()

# ---- added for rendering (the .blend has no active camera and no usable light): camera, sun
cam_auto = bpy.data.cameras.new('AutoCamera')
cam_auto.lens = 50.0
cam_auto.sensor_width = 36.0
cam_auto.clip_end = 1000.0
ob_auto_camera = bpy.data.objects.new('AutoCamera', cam_auto)
scene.collection.objects.link(ob_auto_camera)
ob_auto_camera.location = (6.48695, -7.69447, 7.32148)
ob_auto_camera.rotation_euler = (1.09748, -7.21219e-08, 0.694738)
scene.camera = ob_auto_camera
light_auto_sun = bpy.data.lights.new('AutoSun', 'SUN')
light_auto_sun.energy = 3.0
light_auto_sun.angle = 0.0523599
ob_auto_sun = bpy.data.objects.new('AutoSun', light_auto_sun)
scene.collection.objects.link(ob_auto_sun)
ob_auto_sun.rotation_euler = (0.872665, 0.174533, 0.523599)
bpy.context.view_layer.update()
